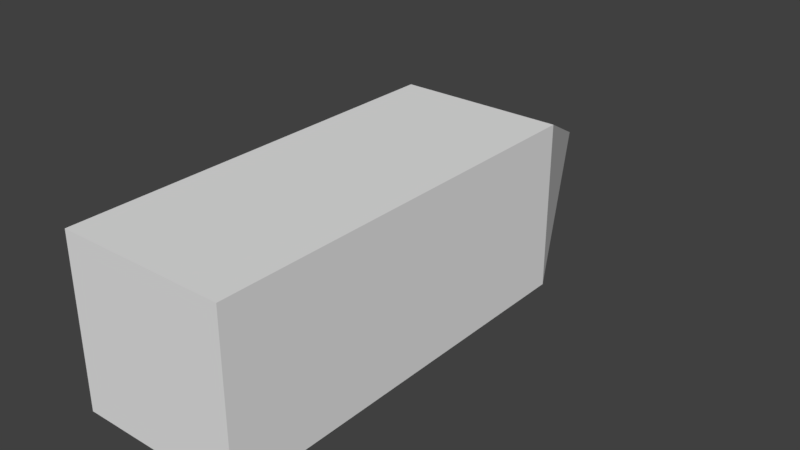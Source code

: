 # Source: projectile.blend  (saved by Blender 2.77.0; exported with 4.5.12 LTS)
import bpy
from mathutils import Matrix  # noqa: F401  (used for matrix-valued properties, if any)

bpy.ops.wm.read_factory_settings(use_empty=True)
scene = bpy.context.scene
scene.name = 'Scene'

# ---- collections
col_collection_1 = bpy.data.collections.new('Collection 1'); scene.collection.children.link(col_collection_1)

# ---- materials (node trees are filled in below, after node groups)
mat_material = bpy.data.materials.new('Material')
mat_material.alpha_threshold = 0.0
mat_material.use_transparent_shadow = False
mat_material.roughness = 0.5
mat_material.line_color = (0.0, 0.0, 0.0, 1.0)

# ---- material node trees

# ---- world
world_world = bpy.data.worlds.new('World'); scene.world = world_world
world_world.color = (0.05088, 0.05088, 0.05088)
world_world.use_sun_shadow = False
world_world.sun_shadow_jitter_overblur = 0.0
world_world.cycles.sampling_method = 'MANUAL'

# ---- meshes
me_cube = bpy.data.meshes.new('Cube')
me_cube.from_pydata([(1.0, 1.0, -1.0), (1.0, -1.0, -1.0), (-1.0, -1.0, -1.0), (-1.0, 1.0, -1.0), (1.0, 1.0, 1.0), (1.0, -1.0, 1.0), (-1.0, -1.0, 1.0), (-1.0, 1.0, 1.0), (1.416e-06, 1.845, 1.073e-06)], [], [(0, 1, 2, 3), (4, 7, 6, 5), (0, 4, 5, 1), (1, 5, 6, 2), (2, 6, 7, 3), (7, 4, 8), (3, 7, 8), (0, 3, 8), (4, 0, 8)])
me_cube.materials.append(mat_material)
me_cube.use_remesh_preserve_volume = False
me_cube.use_remesh_preserve_attributes = False
me_cube.use_mirror_vertex_groups = False
me_cube.update()

# ---- objects
ob_cube = bpy.data.objects.new('Cube', me_cube)

# ---- transforms, parenting, visibility, modifiers, constraints
ob_cube.location = (0.0, 0.0, 0.0)
ob_cube.scale = (0.1, 0.2433, 0.1)
ob_cube.lock_rotations_4d = False
ob_cube.empty_display_type = 'ARROWS'
ob_cube.lineart.crease_threshold = 0.0

# ---- collection membership
col_collection_1.objects.link(ob_cube)

# ---- scene / render settings (as saved in the file)
scene.frame_start = 1; scene.frame_end = 250; scene.frame_set(1)
scene.render.engine = 'BLENDER_EEVEE_NEXT'
scene.render.resolution_percentage = 50
scene.render.dither_intensity = 0.0
scene.cycles.use_denoising = False
scene.cycles.samples = 128
scene.cycles.sampling_pattern = 'TABULATED_SOBOL'
scene.cycles.light_sampling_threshold = 0.0
scene.cycles.use_adaptive_sampling = False
scene.cycles.use_light_tree = False
scene.cycles.blur_glossy = 0.0
scene.cycles.sample_clamp_indirect = 0.0
scene.view_settings.view_transform = 'Standard'
bpy.context.view_layer.update()

# ---- added for rendering (the .blend has no active camera and no usable light): camera, sun
cam_auto = bpy.data.cameras.new('AutoCamera')
cam_auto.lens = 50.0
cam_auto.sensor_width = 36.0
cam_auto.clip_end = 1000.0
ob_auto_camera = bpy.data.objects.new('AutoCamera', cam_auto)
scene.collection.objects.link(ob_auto_camera)
ob_auto_camera.location = (0.691871, -0.727429, 0.553497)
ob_auto_camera.rotation_euler = (1.09748, -7.21219e-08, 0.694738)
scene.camera = ob_auto_camera
light_auto_sun = bpy.data.lights.new('AutoSun', 'SUN')
light_auto_sun.energy = 3.0
light_auto_sun.angle = 0.0523599
ob_auto_sun = bpy.data.objects.new('AutoSun', light_auto_sun)
scene.collection.objects.link(ob_auto_sun)
ob_auto_sun.rotation_euler = (0.872665, 0.174533, 0.523599)
bpy.context.view_layer.update()
